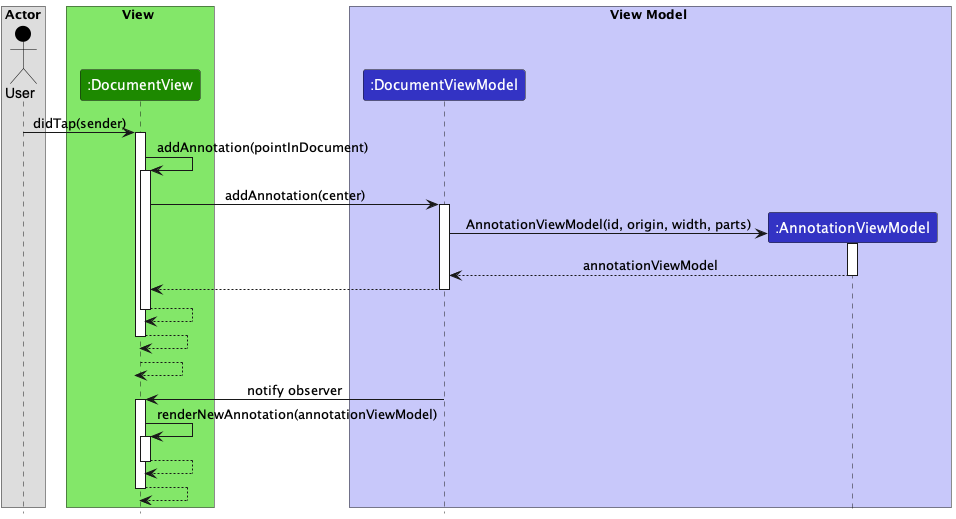

The diagram above was rendered by PlantUML. Its source (embedded in the PNG):
@startuml add-annotation-sequence-diagram
!include style.puml

box Actor
actor User as User USER_COLOR
end box

box View VIEW_BACKGROUND_COLOR
participant ":DocumentView" as DocumentView VIEW_COLOR
end box

box View Model VIEW_MODEL_BACKGROUND_COLOR
participant ":DocumentViewModel" as DocumentViewModel VIEW_MODEL_COLOR
participant ":AnnotationViewModel" as AnnotationViewModel VIEW_MODEL_COLOR
end box

User -> DocumentView : didTap(sender)
activate DocumentView

DocumentView -> DocumentView : addAnnotation(pointInDocument)
activate DocumentView

DocumentView -> DocumentViewModel : addAnnotation(center)
activate DocumentViewModel

create AnnotationViewModel
DocumentViewModel -> AnnotationViewModel : AnnotationViewModel(id, origin, width, parts)
activate AnnotationViewModel

AnnotationViewModel --> DocumentViewModel : annotationViewModel
deactivate AnnotationViewModel

DocumentViewModel --> DocumentView
deactivate DocumentViewModel

DocumentView --> DocumentView
deactivate DocumentView

DocumentView --> DocumentView
deactivate DocumentView

DocumentView --> DocumentView
deactivate DocumentView

DocumentViewModel -> DocumentView : notify observer
activate DocumentView

DocumentView -> DocumentView : renderNewAnnotation(annotationViewModel)
activate DocumentView

DocumentView --> DocumentView
deactivate DocumentView

DocumentView --> DocumentView
deactivate DocumentView

@enduml